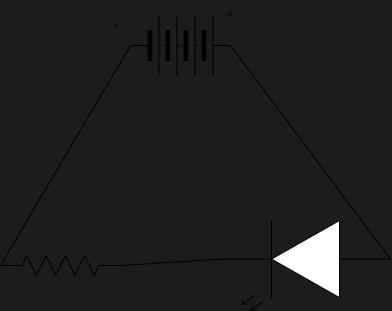

The diagram above was exported from draw.io. Its source (the exported page's mxGraphModel, read from the mxfile embedded in the PNG):
<mxGraphModel dx="606" dy="563" grid="1" gridSize="10" guides="1" tooltips="1" connect="1" arrows="1" fold="1" page="1" pageScale="1" pageWidth="827" pageHeight="1169" background="#1C1C1C" math="0" shadow="0">
  <root>
    <mxCell id="0" />
    <mxCell id="1" parent="0" />
    <mxCell id="12" style="edgeStyle=none;html=1;exitX=0;exitY=0.5;exitDx=0;exitDy=0;exitPerimeter=0;entryX=0;entryY=0.5;entryDx=0;entryDy=0;endArrow=none;endFill=0;" parent="1" source="2" target="4" edge="1">
      <mxGeometry relative="1" as="geometry" />
    </mxCell>
    <mxCell id="2" value="" style="pointerEvents=1;verticalLabelPosition=bottom;shadow=0;dashed=0;align=center;html=1;verticalAlign=top;shape=mxgraph.electrical.resistors.resistor_2;" parent="1" vertex="1">
      <mxGeometry x="80" y="300" width="120" height="20" as="geometry" />
    </mxCell>
    <mxCell id="8" style="edgeStyle=none;html=1;exitX=1;exitY=0.57;exitDx=0;exitDy=0;exitPerimeter=0;entryX=1;entryY=0.5;entryDx=0;entryDy=0;entryPerimeter=0;endArrow=none;endFill=0;" parent="1" source="3" target="2" edge="1">
      <mxGeometry relative="1" as="geometry" />
    </mxCell>
    <mxCell id="3" value="" style="verticalLabelPosition=bottom;shadow=0;dashed=0;align=center;html=1;verticalAlign=top;shape=mxgraph.electrical.opto_electronics.led_2;pointerEvents=1;rotation=-180;" parent="1" vertex="1">
      <mxGeometry x="300" y="265" width="170" height="90" as="geometry" />
    </mxCell>
    <mxCell id="9" style="edgeStyle=none;html=1;exitX=1;exitY=0.5;exitDx=0;exitDy=0;entryX=0;entryY=0.57;entryDx=0;entryDy=0;entryPerimeter=0;endArrow=none;endFill=0;" parent="1" source="4" target="3" edge="1">
      <mxGeometry relative="1" as="geometry" />
    </mxCell>
    <mxCell id="4" value="" style="pointerEvents=1;verticalLabelPosition=bottom;shadow=0;dashed=0;align=center;html=1;verticalAlign=top;shape=mxgraph.electrical.miscellaneous.batteryStack;" parent="1" vertex="1">
      <mxGeometry x="210" y="60" width="100" height="60" as="geometry" />
    </mxCell>
    <mxCell id="10" value="+" style="text;html=1;align=center;verticalAlign=middle;resizable=0;points=[];autosize=1;strokeColor=none;fillColor=none;" parent="1" vertex="1">
      <mxGeometry x="295" y="45" width="30" height="30" as="geometry" />
    </mxCell>
    <mxCell id="11" value="-" style="text;html=1;align=center;verticalAlign=middle;resizable=0;points=[];autosize=1;strokeColor=none;fillColor=none;" parent="1" vertex="1">
      <mxGeometry x="180" y="55" width="30" height="30" as="geometry" />
    </mxCell>
  </root>
</mxGraphModel>